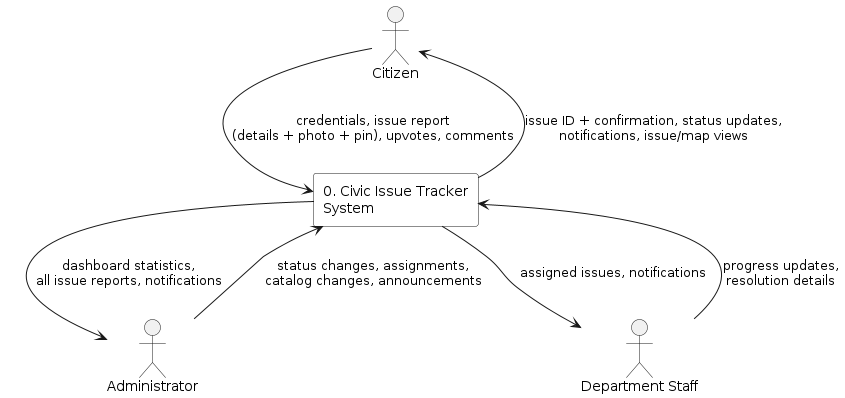

The diagram above was rendered by PlantUML. Its source (embedded in the PNG):
@startuml "Civic Issue Tracker - DFD Level 0 (Context Diagram)"
skinparam monochrome true
skinparam shadowing false

actor Citizen
actor Administrator
actor "Department Staff" as Staff
rectangle "0. Civic Issue Tracker\nSystem" as SYS #white

Citizen --> SYS : credentials, issue report\n(details + photo + pin), upvotes, comments
SYS --> Citizen : issue ID + confirmation, status updates,\nnotifications, issue/map views
Administrator --> SYS : status changes, assignments,\ncatalog changes, announcements
SYS --> Administrator : dashboard statistics,\nall issue reports, notifications
Staff --> SYS : progress updates,\nresolution details
SYS --> Staff : assigned issues, notifications
@enduml